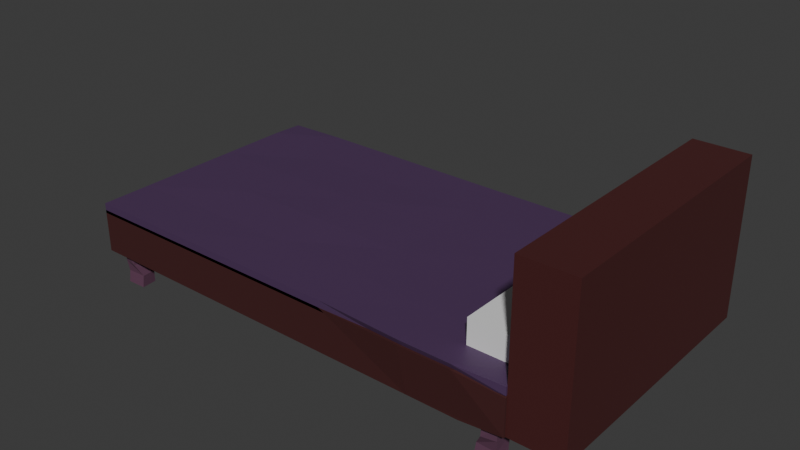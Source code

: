 # Source: Bed.blend  (saved by Blender 4.2.66; exported with 4.5.12 LTS)
import bpy
from mathutils import Matrix  # noqa: F401  (used for matrix-valued properties, if any)

bpy.ops.wm.read_factory_settings(use_empty=True)
scene = bpy.context.scene
scene.name = 'Scene'

# ---- collections
col_collection = bpy.data.collections.new('Collection'); scene.collection.children.link(col_collection)

# ---- materials (node trees are filled in below, after node groups)
mat_material_002 = bpy.data.materials.new('Material.002')
mat_material_003 = bpy.data.materials.new('Material.003')
mat_bedding = bpy.data.materials.new('bedding')
mat_material_004 = bpy.data.materials.new('Material.004')
mat_material_001 = bpy.data.materials.new('Material.001')

# ---- material node trees
mat_material_002.use_nodes = True; mat_material_002.node_tree.nodes.clear()
_N = mat_material_002.node_tree.nodes; _L = mat_material_002.node_tree.links
n0 = _N.new('ShaderNodeBsdfPrincipled'); n0.name = 'Principled BSDF'; n0.location = (10, 300)
n0.inputs[0].default_value = (0.07036, 0.016, 0.016, 1.0)
n0.inputs[1].default_value = 0.3636
n0.inputs[2].default_value = 0.8896
n1 = _N.new('ShaderNodeOutputMaterial'); n1.name = 'Material Output'; n1.location = (300, 300)
_L.new(n0.outputs[0], n1.inputs[0])
n1.is_active_output = True
mat_material_003.use_nodes = True; mat_material_003.node_tree.nodes.clear()
_N = mat_material_003.node_tree.nodes; _L = mat_material_003.node_tree.links
n0 = _N.new('ShaderNodeBsdfPrincipled'); n0.name = 'Principled BSDF'; n0.location = (10, 300)
n0.inputs[0].default_value = (0.1195, 0.04971, 0.09084, 1.0)
n1 = _N.new('ShaderNodeOutputMaterial'); n1.name = 'Material Output'; n1.location = (300, 300)
_L.new(n0.outputs[0], n1.inputs[0])
n1.is_active_output = True
mat_bedding.use_nodes = True; mat_bedding.node_tree.nodes.clear()
_N = mat_bedding.node_tree.nodes; _L = mat_bedding.node_tree.links
n0 = _N.new('ShaderNodeBsdfPrincipled'); n0.name = 'Principled BSDF'; n0.location = (10, 300)
n0.inputs[0].default_value = (0.07969, 0.03722, 0.1053, 1.0)
n1 = _N.new('ShaderNodeOutputMaterial'); n1.name = 'Material Output'; n1.location = (300, 300)
_L.new(n0.outputs[0], n1.inputs[0])
n1.is_active_output = True
mat_material_004.use_nodes = True; mat_material_004.node_tree.nodes.clear()
_N = mat_material_004.node_tree.nodes; _L = mat_material_004.node_tree.links
n0 = _N.new('ShaderNodeBsdfPrincipled'); n0.name = 'Principled BSDF'; n0.location = (10, 300)
n1 = _N.new('ShaderNodeOutputMaterial'); n1.name = 'Material Output'; n1.location = (300, 300)
_L.new(n0.outputs[0], n1.inputs[0])
n1.is_active_output = True
mat_material_001.use_nodes = True; mat_material_001.node_tree.nodes.clear()
_N = mat_material_001.node_tree.nodes; _L = mat_material_001.node_tree.links
n0 = _N.new('ShaderNodeBsdfPrincipled'); n0.name = 'Principled BSDF'; n0.location = (10, 300)
n0.inputs[0].default_value = (0.07036, 0.016, 0.016, 1.0)
n1 = _N.new('ShaderNodeOutputMaterial'); n1.name = 'Material Output'; n1.location = (300, 300)
_L.new(n0.outputs[0], n1.inputs[0])
n1.is_active_output = True

# ---- world
world_world = bpy.data.worlds.new('World'); scene.world = world_world
world_world.use_nodes = True; world_world.node_tree.nodes.clear()
_N = world_world.node_tree.nodes; _L = world_world.node_tree.links
n0 = _N.new('ShaderNodeOutputWorld'); n0.name = 'World Output'; n0.location = (300, 300)
n1 = _N.new('ShaderNodeBackground'); n1.name = 'Background'; n1.location = (10, 300)
n1.inputs[0].default_value = (0.05088, 0.05088, 0.05088, 1.0)
_L.new(n1.outputs[0], n0.inputs[0])
n0.is_active_output = True
world_world.color = (0.05088, 0.05088, 0.05088)
world_world.sun_shadow_jitter_overblur = 0.0

# ---- meshes
me_cube_002 = bpy.data.meshes.new('Cube.002')
me_cube_002.from_pydata([(-5.96e-08, 0.0, -1.0), (-5.96e-08, 0.0, 1.0), (-5.96e-08, 2.0, -1.0), (2.0, 2.0, -1.0), (2.029, 1.999, 1.108), (-5.96e-08, 1.2, -1.0), (-5.96e-08, 0.8, -1.0), (-5.96e-08, 0.4, -1.0), (-5.96e-08, 0.4, 1.0), (-5.96e-08, 0.8, 1.0), (-5.96e-08, 1.2, 1.0), (-5.96e-08, 1.6, 1.0), (2.0, 0.4, -1.0), (2.0, 0.8, -1.0), (2.0, 1.2, -1.0), (2.0, 1.6, -1.0), (2.029, 1.599, 1.108), (2.001, 1.188, 1.073), (2.001, 0.7878, 1.073), (1.978, 0.3668, 1.108), (1.6, 2.0, -1.0), (1.2, 2.0, -1.0), (0.8, 2.0, -1.0), (0.4, 2.0, -1.0), (0.4, 2.0, 1.0), (0.8, 2.0, 1.0), (1.2, 2.0, 1.0), (1.629, 1.999, 1.108), (0.4, 0.0, -1.0), (0.8, 0.0, -1.0), (1.2, 0.0, -1.0), (1.6, 0.0, -1.0), (1.578, -0.03322, 1.108), (1.2, 0.0, 1.0), (0.8, 0.0, 1.0), (0.4, 0.0, 1.0), (0.4, 1.6, 1.0), (0.8, 1.6, 1.0), (1.187, 1.604, 1.062), (1.616, 1.604, 1.17), (0.3779, 1.193, 1.202), (0.7779, 1.193, 1.202), (1.187, 1.204, 1.062), (1.588, 1.192, 1.135), (0.3779, 0.7927, 1.202), (0.7601, 0.7963, 1.302), (1.182, 0.8036, 1.1), (1.601, 0.7878, 1.073), (0.4, 0.4, 1.0), (0.7822, 0.4036, 1.1), (1.182, 0.4036, 1.1), (1.578, 0.3668, 1.108), (1.6, 1.6, -1.0), (1.2, 1.6, -1.0), (0.8, 1.6, -1.0), (0.4, 1.6, -1.0), (1.6, 1.2, -1.0), (1.2, 1.2, -1.0), (0.8, 1.2, -1.0), (0.4, 1.2, -1.0), (1.6, 0.8, -1.0), (1.2, 0.8, -1.0), (0.8, 0.8, -1.0), (0.4, 0.8, -1.0), (1.6, 0.4, -1.0), (1.2, 0.4, -1.0), (0.8, 0.4, -1.0), (0.4, 0.4, -1.0), (0.2566, 2.0, 1.0), (-5.96e-08, 2.0, 0.7434), (-5.96e-08, 1.743, 1.0), (-5.96e-08, 1.83, -1.0), (0.2301, 1.6, -1.0), (-5.96e-08, 1.37, -1.0), (-5.96e-08, 1.6, -0.7699), (2.0, 0.0, -0.8184), (1.818, 0.0, -1.0), (2.0, 0.1816, -1.0), (1.796, -0.03322, 1.108), (2.0, 0.0, 0.8184), (1.978, 0.1484, 1.108)], [], [(2, 69, 68, 24, 23), (20, 27, 4, 3), (19, 51, 32, 78, 80), (28, 35, 1, 0), (12, 19, 80, 79, 75, 77), (48, 8, 1, 35), (36, 11, 10, 40), (40, 10, 9, 44), (44, 9, 8, 48), (20, 3, 15, 52), (52, 15, 14, 56), (56, 14, 13, 60), (60, 13, 12, 64), (3, 4, 16, 15), (15, 16, 17, 14), (14, 17, 18, 13), (13, 18, 19, 12), (0, 1, 8, 7), (7, 8, 9, 6), (6, 9, 10, 5), (73, 72, 55, 59, 5), (6, 63, 67, 7), (63, 62, 66, 67), (62, 61, 65, 66), (61, 60, 64, 65), (5, 59, 63, 6), (59, 58, 62, 63), (58, 57, 61, 62), (57, 56, 60, 61), (71, 74, 11, 70, 69, 2), (55, 54, 58, 59), (54, 53, 57, 58), (53, 52, 56, 57), (5, 10, 11, 74, 73), (23, 22, 54, 55), (22, 21, 53, 54), (21, 20, 52, 53), (18, 47, 51, 19), (47, 46, 50, 51), (46, 45, 49, 50), (45, 44, 48, 49), (17, 43, 47, 18), (43, 42, 46, 47), (42, 41, 45, 46), (41, 40, 44, 45), (16, 39, 43, 17), (39, 38, 42, 43), (38, 37, 41, 42), (37, 36, 40, 41), (4, 27, 39, 16), (27, 26, 38, 39), (26, 25, 37, 38), (25, 24, 36, 37), (51, 50, 33, 32), (50, 49, 34, 33), (49, 48, 35, 34), (7, 67, 28, 0), (67, 66, 29, 28), (66, 65, 30, 29), (65, 64, 31, 30), (64, 12, 77, 76, 31), (31, 32, 33, 30), (30, 33, 34, 29), (29, 34, 35, 28), (23, 24, 25, 22), (22, 25, 26, 21), (21, 26, 27, 20), (68, 69, 70), (24, 68, 70, 11, 36), (71, 72, 73, 74), (2, 23, 55, 72, 71), (75, 76, 77), (78, 79, 80), (76, 75, 79, 78, 32, 31)])
_uv = me_cube_002.uv_layers.new(name='UVMap')
_uv.uv.foreach_set('vector', [0.375, 0.25, 0.5929, 0.25, 0.625, 0.2821, 0.625, 0.3, 0.375, 0.3, 0.375, 0.45, 0.625, 0.45, 0.625, 0.5, 0.375, 0.5, 0.625, 0.7, 0.675, 0.7, 0.675, 0.75, 0.6477, 0.75, 0.625, 0.7273, 0.375, 0.95, 0.625, 0.95, 0.625, 1.0, 0.375, 1.0, 0.375, 0.7, 0.625, 0.7, 0.625, 0.7273, 0.6023, 0.75, 0.3977, 0.75, 0.375, 0.7273, 0.825, 0.7, 0.875, 0.7, 0.875, 0.75, 0.825, 0.75, 0.825, 0.55, 0.875, 0.55, 0.875, 0.6, 0.825, 0.6, 0.825, 0.6, 0.875, 0.6, 0.875, 0.65, 0.825, 0.65, 0.825, 0.65, 0.875, 0.65, 0.875, 0.7, 0.825, 0.7, 0.325, 0.5, 0.375, 0.5, 0.375, 0.55, 0.325, 0.55, 0.325, 0.55, 0.375, 0.55, 0.375, 0.6, 0.325, 0.6, 0.325, 0.6, 0.375, 0.6, 0.375, 0.65, 0.325, 0.65, 0.325, 0.65, 0.375, 0.65, 0.375, 0.7, 0.325, 0.7, 0.375, 0.5, 0.625, 0.5, 0.625, 0.55, 0.375, 0.55, 0.375, 0.55, 0.625, 0.55, 0.625, 0.6, 0.375, 0.6, 0.375, 0.6, 0.625, 0.6, 0.625, 0.65, 0.375, 0.65, 0.375, 0.65, 0.625, 0.65, 0.625, 0.7, 0.375, 0.7, 0.375, 0.0, 0.625, 0.0, 0.625, 0.05, 0.375, 0.05, 0.375, 0.05, 0.625, 0.05, 0.625, 0.1, 0.375, 0.1, 0.375, 0.1, 0.625, 0.1, 0.625, 0.15, 0.375, 0.15, 0.125, 0.5788, 0.1538, 0.55, 0.175, 0.55, 0.175, 0.6, 0.125, 0.6, 0.125, 0.65, 0.175, 0.65, 0.175, 0.7, 0.125, 0.7, 0.175, 0.65, 0.225, 0.65, 0.225, 0.7, 0.175, 0.7, 0.225, 0.65, 0.275, 0.65, 0.275, 0.7, 0.225, 0.7, 0.275, 0.65, 0.325, 0.65, 0.325, 0.7, 0.275, 0.7, 0.125, 0.6, 0.175, 0.6, 0.175, 0.65, 0.125, 0.65, 0.175, 0.6, 0.225, 0.6, 0.225, 0.65, 0.175, 0.65, 0.225, 0.6, 0.275, 0.6, 0.275, 0.65, 0.225, 0.65, 0.275, 0.6, 0.325, 0.6, 0.325, 0.65, 0.275, 0.65, 0.375, 0.2288, 0.4038, 0.2, 0.625, 0.2, 0.625, 0.2179, 0.5929, 0.25, 0.375, 0.25, 0.175, 0.55, 0.225, 0.55, 0.225, 0.6, 0.175, 0.6, 0.225, 0.55, 0.275, 0.55, 0.275, 0.6, 0.225, 0.6, 0.275, 0.55, 0.325, 0.55, 0.325, 0.6, 0.275, 0.6, 0.375, 0.15, 0.625, 0.15, 0.625, 0.2, 0.4038, 0.2, 0.375, 0.1712, 0.175, 0.5, 0.225, 0.5, 0.225, 0.55, 0.175, 0.55, 0.225, 0.5, 0.275, 0.5, 0.275, 0.55, 0.225, 0.55, 0.275, 0.5, 0.325, 0.5, 0.325, 0.55, 0.275, 0.55, 0.625, 0.65, 0.675, 0.65, 0.675, 0.7, 0.625, 0.7, 0.675, 0.65, 0.725, 0.65, 0.725, 0.7, 0.675, 0.7, 0.725, 0.65, 0.775, 0.65, 0.775, 0.7, 0.725, 0.7, 0.775, 0.65, 0.825, 0.65, 0.825, 0.7, 0.775, 0.7, 0.625, 0.6, 0.675, 0.6, 0.675, 0.65, 0.625, 0.65, 0.675, 0.6, 0.725, 0.6, 0.725, 0.65, 0.675, 0.65, 0.725, 0.6, 0.775, 0.6, 0.775, 0.65, 0.725, 0.65, 0.775, 0.6, 0.825, 0.6, 0.825, 0.65, 0.775, 0.65, 0.625, 0.55, 0.675, 0.55, 0.675, 0.6, 0.625, 0.6, 0.675, 0.55, 0.725, 0.55, 0.725, 0.6, 0.675, 0.6, 0.725, 0.55, 0.775, 0.55, 0.775, 0.6, 0.725, 0.6, 0.775, 0.55, 0.825, 0.55, 0.825, 0.6, 0.775, 0.6, 0.625, 0.5, 0.675, 0.5, 0.675, 0.55, 0.625, 0.55, 0.675, 0.5, 0.725, 0.5, 0.725, 0.55, 0.675, 0.55, 0.725, 0.5, 0.775, 0.5, 0.775, 0.55, 0.725, 0.55, 0.775, 0.5, 0.825, 0.5, 0.825, 0.55, 0.775, 0.55, 0.675, 0.7, 0.725, 0.7, 0.725, 0.75, 0.675, 0.75, 0.725, 0.7, 0.775, 0.7, 0.775, 0.75, 0.725, 0.75, 0.775, 0.7, 0.825, 0.7, 0.825, 0.75, 0.775, 0.75, 0.125, 0.7, 0.175, 0.7, 0.175, 0.75, 0.125, 0.75, 0.175, 0.7, 0.225, 0.7, 0.225, 0.75, 0.175, 0.75, 0.225, 0.7, 0.275, 0.7, 0.275, 0.75, 0.225, 0.75, 0.275, 0.7, 0.325, 0.7, 0.325, 0.75, 0.275, 0.75, 0.325, 0.7, 0.375, 0.7, 0.375, 0.7273, 0.3523, 0.75, 0.325, 0.75, 0.375, 0.8, 0.625, 0.8, 0.625, 0.85, 0.375, 0.85, 0.375, 0.85, 0.625, 0.85, 0.625, 0.9, 0.375, 0.9, 0.375, 0.9, 0.625, 0.9, 0.625, 0.95, 0.375, 0.95, 0.375, 0.3, 0.625, 0.3, 0.625, 0.35, 0.375, 0.35, 0.375, 0.35, 0.625, 0.35, 0.625, 0.4, 0.375, 0.4, 0.375, 0.4, 0.625, 0.4, 0.625, 0.45, 0.375, 0.45, 0.8429, 0.5, 0.5929, 0.25, 0.625, 0.2179, 0.825, 0.5, 0.8429, 0.5, 0.875, 0.5321, 0.875, 0.55, 0.825, 0.55, 0.375, 0.2288, 0.1538, 0.55, 0.125, 0.5788, 0.4038, 0.2, 0.125, 0.5, 0.175, 0.5, 0.175, 0.55, 0.1538, 0.55, 0.125, 0.5212, 0.3977, 0.75, 0.375, 0.7727, 0.375, 0.7273, 0.6477, 0.75, 0.6023, 0.75, 0.625, 0.7273, 0.375, 0.7727, 0.3977, 0.75, 0.6023, 0.75, 0.625, 0.7727, 0.625, 0.8, 0.375, 0.8])
me_cube_002.materials.append(mat_material_002)
me_cube_002.update()
me_cube_004 = bpy.data.meshes.new('Cube.004')
me_cube_004.from_pydata([(-0.762, 0.9205, -0.98), (-0.9265, 1.038, 0.9961), (-0.9761, -0.8181, -1.004), (-1.015, -0.9957, 0.9929), (1.383, 0.8478, -0.98), (0.9252, 0.8353, 1.0), (1.169, -0.8907, -1.004), (0.9851, -0.9957, 0.9929), (-0.8161, 0.6934, -0.4839), (-0.9079, 0.8707, 0.009874), (-0.9702, 0.9491, 0.4814), (-1.059, -1.085, 0.4783), (-1.02, -0.9071, -0.01859), (-0.9761, -0.8181, -0.5039), (0.626, -0.8335, 0.5003), (0.6647, -0.6559, 0.003438), (1.169, -0.8907, -0.5039), (0.5661, 0.9975, 0.5074), (0.6106, 1.117, -0.0005188), (1.329, 0.6207, -0.4839), (-0.762, -25.26, -0.98), (-0.9265, -25.38, 0.9961), (-0.9761, -23.53, -1.004), (-1.015, -23.35, 0.9929), (1.383, -25.19, -0.98), (0.9252, -25.18, 1.0), (1.169, -23.45, -1.004), (0.9851, -23.35, 0.9929), (-0.8161, -25.04, -0.4839), (-0.9079, -25.21, 0.009874), (-0.9702, -25.29, 0.4814), (-1.059, -23.26, 0.4783), (-1.02, -23.44, -0.01859), (-0.9761, -23.53, -0.5039), (0.626, -23.51, 0.5003), (0.6647, -23.69, 0.003438), (1.169, -23.45, -0.5039), (0.5661, -25.34, 0.5074), (0.6106, -25.46, -0.0005189), (1.329, -24.96, -0.4839), (46.85, -25.26, -0.98), (47.01, -25.38, 0.9961), (47.06, -23.53, -1.004), (47.1, -23.35, 0.9929), (44.7, -25.19, -0.98), (45.16, -25.18, 1.0), (44.92, -23.45, -1.004), (45.1, -23.35, 0.9929), (46.9, -25.04, -0.4839), (46.99, -25.21, 0.009874), (47.06, -25.29, 0.4814), (47.14, -23.26, 0.4783), (47.11, -23.44, -0.01859), (47.06, -23.53, -0.5039), (45.46, -23.51, 0.5003), (45.42, -23.69, 0.003438), (44.92, -23.45, -0.5039), (45.52, -25.34, 0.5074), (45.48, -25.46, -0.0005188), (44.76, -24.96, -0.4839), (46.85, 0.9205, -0.98), (47.01, 1.038, 0.9961), (47.06, -0.8181, -1.004), (47.1, -0.9957, 0.9929), (44.7, 0.8478, -0.98), (45.16, 0.8353, 1.0), (44.92, -0.8907, -1.004), (45.1, -0.9957, 0.9929), (46.9, 0.6934, -0.4839), (46.99, 0.8707, 0.009874), (47.06, 0.9491, 0.4814), (47.14, -1.085, 0.4783), (47.11, -0.9071, -0.01859), (47.06, -0.8181, -0.5039), (45.46, -0.8335, 0.5003), (45.42, -0.6559, 0.003438), (44.92, -0.8907, -0.5039), (45.52, 0.9975, 0.5074), (45.48, 1.117, -0.0005188), (44.76, 0.6207, -0.4839)], [], [(10, 11, 3, 1), (11, 14, 7, 3), (14, 17, 5, 7), (17, 10, 1, 5), (2, 0, 4, 6), (7, 5, 1, 3), (4, 0, 8, 19), (19, 8, 9, 18), (18, 9, 10, 17), (6, 4, 19, 16), (16, 19, 18, 15), (15, 18, 17, 14), (2, 6, 16, 13), (13, 16, 15, 12), (12, 15, 14, 11), (0, 2, 13, 8), (8, 13, 12, 9), (9, 12, 11, 10), (30, 21, 23, 31), (31, 23, 27, 34), (34, 27, 25, 37), (37, 25, 21, 30), (22, 26, 24, 20), (27, 23, 21, 25), (24, 39, 28, 20), (39, 38, 29, 28), (38, 37, 30, 29), (26, 36, 39, 24), (36, 35, 38, 39), (35, 34, 37, 38), (22, 33, 36, 26), (33, 32, 35, 36), (32, 31, 34, 35), (20, 28, 33, 22), (28, 29, 32, 33), (29, 30, 31, 32), (50, 51, 43, 41), (51, 54, 47, 43), (54, 57, 45, 47), (57, 50, 41, 45), (42, 40, 44, 46), (47, 45, 41, 43), (44, 40, 48, 59), (59, 48, 49, 58), (58, 49, 50, 57), (46, 44, 59, 56), (56, 59, 58, 55), (55, 58, 57, 54), (42, 46, 56, 53), (53, 56, 55, 52), (52, 55, 54, 51), (40, 42, 53, 48), (48, 53, 52, 49), (49, 52, 51, 50), (70, 61, 63, 71), (71, 63, 67, 74), (74, 67, 65, 77), (77, 65, 61, 70), (62, 66, 64, 60), (67, 63, 61, 65), (64, 79, 68, 60), (79, 78, 69, 68), (78, 77, 70, 69), (66, 76, 79, 64), (76, 75, 78, 79), (75, 74, 77, 78), (62, 73, 76, 66), (73, 72, 75, 76), (72, 71, 74, 75), (60, 68, 73, 62), (68, 69, 72, 73), (69, 70, 71, 72)])
_uv = me_cube_004.uv_layers.new(name='UVMap')
_uv.uv.foreach_set('vector', [0.5625, 0.0, 0.5625, 0.25, 0.625, 0.25, 0.625, 0.0, 0.5625, 0.25, 0.5625, 0.5, 0.625, 0.5, 0.625, 0.25, 0.5625, 0.5, 0.5625, 0.75, 0.625, 0.75, 0.625, 0.5, 0.5625, 0.75, 0.5625, 1.0, 0.625, 1.0, 0.625, 0.75, 0.125, 0.5, 0.125, 0.75, 0.375, 0.75, 0.375, 0.5, 0.625, 0.5, 0.625, 0.75, 0.875, 0.75, 0.875, 0.5, 0.375, 0.75, 0.375, 1.0, 0.4375, 1.0, 0.4375, 0.75, 0.4375, 0.75, 0.4375, 1.0, 0.5, 1.0, 0.5, 0.75, 0.5, 0.75, 0.5, 1.0, 0.5625, 1.0, 0.5625, 0.75, 0.375, 0.5, 0.375, 0.75, 0.4375, 0.75, 0.4375, 0.5, 0.4375, 0.5, 0.4375, 0.75, 0.5, 0.75, 0.5, 0.5, 0.5, 0.5, 0.5, 0.75, 0.5625, 0.75, 0.5625, 0.5, 0.375, 0.25, 0.375, 0.5, 0.4375, 0.5, 0.4375, 0.25, 0.4375, 0.25, 0.4375, 0.5, 0.5, 0.5, 0.5, 0.25, 0.5, 0.25, 0.5, 0.5, 0.5625, 0.5, 0.5625, 0.25, 0.375, 0.0, 0.375, 0.25, 0.4375, 0.25, 0.4375, 0.0, 0.4375, 0.0, 0.4375, 0.25, 0.5, 0.25, 0.5, 0.0, 0.5, 0.0, 0.5, 0.25, 0.5625, 0.25, 0.5625, 0.0, 0.5625, 0.0, 0.625, 0.0, 0.625, 0.25, 0.5625, 0.25, 0.5625, 0.25, 0.625, 0.25, 0.625, 0.5, 0.5625, 0.5, 0.5625, 0.5, 0.625, 0.5, 0.625, 0.75, 0.5625, 0.75, 0.5625, 0.75, 0.625, 0.75, 0.625, 1.0, 0.5625, 1.0, 0.125, 0.5, 0.375, 0.5, 0.375, 0.75, 0.125, 0.75, 0.625, 0.5, 0.875, 0.5, 0.875, 0.75, 0.625, 0.75, 0.375, 0.75, 0.4375, 0.75, 0.4375, 1.0, 0.375, 1.0, 0.4375, 0.75, 0.5, 0.75, 0.5, 1.0, 0.4375, 1.0, 0.5, 0.75, 0.5625, 0.75, 0.5625, 1.0, 0.5, 1.0, 0.375, 0.5, 0.4375, 0.5, 0.4375, 0.75, 0.375, 0.75, 0.4375, 0.5, 0.5, 0.5, 0.5, 0.75, 0.4375, 0.75, 0.5, 0.5, 0.5625, 0.5, 0.5625, 0.75, 0.5, 0.75, 0.375, 0.25, 0.4375, 0.25, 0.4375, 0.5, 0.375, 0.5, 0.4375, 0.25, 0.5, 0.25, 0.5, 0.5, 0.4375, 0.5, 0.5, 0.25, 0.5625, 0.25, 0.5625, 0.5, 0.5, 0.5, 0.375, 0.0, 0.4375, 0.0, 0.4375, 0.25, 0.375, 0.25, 0.4375, 0.0, 0.5, 0.0, 0.5, 0.25, 0.4375, 0.25, 0.5, 0.0, 0.5625, 0.0, 0.5625, 0.25, 0.5, 0.25, 0.5625, 0.0, 0.5625, 0.25, 0.625, 0.25, 0.625, 0.0, 0.5625, 0.25, 0.5625, 0.5, 0.625, 0.5, 0.625, 0.25, 0.5625, 0.5, 0.5625, 0.75, 0.625, 0.75, 0.625, 0.5, 0.5625, 0.75, 0.5625, 1.0, 0.625, 1.0, 0.625, 0.75, 0.125, 0.5, 0.125, 0.75, 0.375, 0.75, 0.375, 0.5, 0.625, 0.5, 0.625, 0.75, 0.875, 0.75, 0.875, 0.5, 0.375, 0.75, 0.375, 1.0, 0.4375, 1.0, 0.4375, 0.75, 0.4375, 0.75, 0.4375, 1.0, 0.5, 1.0, 0.5, 0.75, 0.5, 0.75, 0.5, 1.0, 0.5625, 1.0, 0.5625, 0.75, 0.375, 0.5, 0.375, 0.75, 0.4375, 0.75, 0.4375, 0.5, 0.4375, 0.5, 0.4375, 0.75, 0.5, 0.75, 0.5, 0.5, 0.5, 0.5, 0.5, 0.75, 0.5625, 0.75, 0.5625, 0.5, 0.375, 0.25, 0.375, 0.5, 0.4375, 0.5, 0.4375, 0.25, 0.4375, 0.25, 0.4375, 0.5, 0.5, 0.5, 0.5, 0.25, 0.5, 0.25, 0.5, 0.5, 0.5625, 0.5, 0.5625, 0.25, 0.375, 0.0, 0.375, 0.25, 0.4375, 0.25, 0.4375, 0.0, 0.4375, 0.0, 0.4375, 0.25, 0.5, 0.25, 0.5, 0.0, 0.5, 0.0, 0.5, 0.25, 0.5625, 0.25, 0.5625, 0.0, 0.5625, 0.0, 0.625, 0.0, 0.625, 0.25, 0.5625, 0.25, 0.5625, 0.25, 0.625, 0.25, 0.625, 0.5, 0.5625, 0.5, 0.5625, 0.5, 0.625, 0.5, 0.625, 0.75, 0.5625, 0.75, 0.5625, 0.75, 0.625, 0.75, 0.625, 1.0, 0.5625, 1.0, 0.125, 0.5, 0.375, 0.5, 0.375, 0.75, 0.125, 0.75, 0.625, 0.5, 0.875, 0.5, 0.875, 0.75, 0.625, 0.75, 0.375, 0.75, 0.4375, 0.75, 0.4375, 1.0, 0.375, 1.0, 0.4375, 0.75, 0.5, 0.75, 0.5, 1.0, 0.4375, 1.0, 0.5, 0.75, 0.5625, 0.75, 0.5625, 1.0, 0.5, 1.0, 0.375, 0.5, 0.4375, 0.5, 0.4375, 0.75, 0.375, 0.75, 0.4375, 0.5, 0.5, 0.5, 0.5, 0.75, 0.4375, 0.75, 0.5, 0.5, 0.5625, 0.5, 0.5625, 0.75, 0.5, 0.75, 0.375, 0.25, 0.4375, 0.25, 0.4375, 0.5, 0.375, 0.5, 0.4375, 0.25, 0.5, 0.25, 0.5, 0.5, 0.4375, 0.5, 0.5, 0.25, 0.5625, 0.25, 0.5625, 0.5, 0.5, 0.5, 0.375, 0.0, 0.4375, 0.0, 0.4375, 0.25, 0.375, 0.25, 0.4375, 0.0, 0.5, 0.0, 0.5, 0.25, 0.4375, 0.25, 0.5, 0.0, 0.5625, 0.0, 0.5625, 0.25, 0.5, 0.25])
me_cube_004.materials.append(mat_material_003)
me_cube_004.update()
me_cube_008 = bpy.data.meshes.new('Cube.008')
me_cube_008.from_pydata([(-5.96e-08, 0.0, -1.0), (-5.96e-08, 0.0, 1.0), (-5.96e-08, 2.0, -1.0), (2.0, 2.0, -1.0), (2.029, 1.999, 1.108), (-5.96e-08, 1.2, -1.0), (-5.96e-08, 0.8, -1.0), (-5.96e-08, 0.4, -1.0), (-5.96e-08, 0.4, 1.0), (-5.96e-08, 0.8, 1.0), (-5.96e-08, 1.2, 1.0), (-5.96e-08, 1.6, 1.0), (2.0, 0.4, -1.0), (2.0, 0.8, -1.0), (2.0, 1.2, -1.0), (2.0, 1.6, -1.0), (2.029, 1.599, 1.108), (2.001, 1.188, 1.073), (2.001, 0.7878, 1.073), (1.978, 0.3668, 1.108), (1.6, 2.0, -1.0), (1.2, 2.0, -1.0), (0.8, 2.0, -1.0), (0.4, 2.0, -1.0), (0.4, 2.0, 1.0), (0.8, 2.0, 1.0), (1.2, 2.0, 1.0), (1.629, 1.999, 1.108), (0.4, 0.0, -1.0), (0.8, 0.0, -1.0), (1.2, 0.0, -1.0), (1.6, 0.0, -1.0), (1.578, -0.03322, 1.108), (1.2, 0.0, 1.0), (0.8, 0.0, 1.0), (0.4, 0.0, 1.0), (0.4, 1.6, 1.0), (0.8, 1.6, 1.0), (1.187, 1.604, 1.062), (1.616, 1.604, 1.17), (0.3779, 1.193, 1.202), (0.7779, 1.193, 1.202), (1.187, 1.204, 1.062), (1.588, 1.192, 1.135), (0.3779, 0.7927, 1.202), (0.7601, 0.7963, 1.302), (1.182, 0.8036, 1.1), (1.601, 0.7878, 1.073), (0.4, 0.4, 1.0), (0.7822, 0.4036, 1.1), (1.182, 0.4036, 1.1), (1.578, 0.3668, 1.108), (1.6, 1.6, -1.0), (1.2, 1.6, -1.0), (0.8, 1.6, -1.0), (0.4, 1.6, -1.0), (1.6, 1.2, -1.0), (1.2, 1.2, -1.0), (0.8, 1.2, -1.0), (0.4, 1.2, -1.0), (1.6, 0.8, -1.0), (1.2, 0.8, -1.0), (0.8, 0.8, -1.0), (0.4, 0.8, -1.0), (1.6, 0.4, -1.0), (1.2, 0.4, -1.0), (0.8, 0.4, -1.0), (0.4, 0.4, -1.0), (0.2566, 2.0, 1.0), (-5.96e-08, 2.0, 0.7434), (-5.96e-08, 1.743, 1.0), (-5.96e-08, 1.83, -1.0), (0.2301, 1.6, -1.0), (-5.96e-08, 1.37, -1.0), (-5.96e-08, 1.6, -0.7699), (2.0, 0.0, -0.8184), (1.818, 0.0, -1.0), (2.0, 0.1816, -1.0), (1.796, -0.03322, 1.108), (2.0, 0.0, 0.8184), (1.978, 0.1484, 1.108)], [], [(2, 69, 68, 24, 23), (20, 27, 4, 3), (19, 51, 32, 78, 80), (28, 35, 1, 0), (12, 19, 80, 79, 75, 77), (48, 8, 1, 35), (36, 11, 10, 40), (40, 10, 9, 44), (44, 9, 8, 48), (20, 3, 15, 52), (52, 15, 14, 56), (56, 14, 13, 60), (60, 13, 12, 64), (3, 4, 16, 15), (15, 16, 17, 14), (14, 17, 18, 13), (13, 18, 19, 12), (0, 1, 8, 7), (7, 8, 9, 6), (6, 9, 10, 5), (73, 72, 55, 59, 5), (6, 63, 67, 7), (63, 62, 66, 67), (62, 61, 65, 66), (61, 60, 64, 65), (5, 59, 63, 6), (59, 58, 62, 63), (58, 57, 61, 62), (57, 56, 60, 61), (71, 74, 11, 70, 69, 2), (55, 54, 58, 59), (54, 53, 57, 58), (53, 52, 56, 57), (5, 10, 11, 74, 73), (23, 22, 54, 55), (22, 21, 53, 54), (21, 20, 52, 53), (18, 47, 51, 19), (47, 46, 50, 51), (46, 45, 49, 50), (45, 44, 48, 49), (17, 43, 47, 18), (43, 42, 46, 47), (42, 41, 45, 46), (41, 40, 44, 45), (16, 39, 43, 17), (39, 38, 42, 43), (38, 37, 41, 42), (37, 36, 40, 41), (4, 27, 39, 16), (27, 26, 38, 39), (26, 25, 37, 38), (25, 24, 36, 37), (51, 50, 33, 32), (50, 49, 34, 33), (49, 48, 35, 34), (7, 67, 28, 0), (67, 66, 29, 28), (66, 65, 30, 29), (65, 64, 31, 30), (64, 12, 77, 76, 31), (31, 32, 33, 30), (30, 33, 34, 29), (29, 34, 35, 28), (23, 24, 25, 22), (22, 25, 26, 21), (21, 26, 27, 20), (68, 69, 70), (24, 68, 70, 11, 36), (71, 72, 73, 74), (2, 23, 55, 72, 71), (75, 76, 77), (78, 79, 80), (76, 75, 79, 78, 32, 31)])
_uv = me_cube_008.uv_layers.new(name='UVMap')
_uv.uv.foreach_set('vector', [0.375, 0.25, 0.5929, 0.25, 0.625, 0.2821, 0.625, 0.3, 0.375, 0.3, 0.375, 0.45, 0.625, 0.45, 0.625, 0.5, 0.375, 0.5, 0.625, 0.7, 0.675, 0.7, 0.675, 0.75, 0.6477, 0.75, 0.625, 0.7273, 0.375, 0.95, 0.625, 0.95, 0.625, 1.0, 0.375, 1.0, 0.375, 0.7, 0.625, 0.7, 0.625, 0.7273, 0.6023, 0.75, 0.3977, 0.75, 0.375, 0.7273, 0.825, 0.7, 0.875, 0.7, 0.875, 0.75, 0.825, 0.75, 0.825, 0.55, 0.875, 0.55, 0.875, 0.6, 0.825, 0.6, 0.825, 0.6, 0.875, 0.6, 0.875, 0.65, 0.825, 0.65, 0.825, 0.65, 0.875, 0.65, 0.875, 0.7, 0.825, 0.7, 0.325, 0.5, 0.375, 0.5, 0.375, 0.55, 0.325, 0.55, 0.325, 0.55, 0.375, 0.55, 0.375, 0.6, 0.325, 0.6, 0.325, 0.6, 0.375, 0.6, 0.375, 0.65, 0.325, 0.65, 0.325, 0.65, 0.375, 0.65, 0.375, 0.7, 0.325, 0.7, 0.375, 0.5, 0.625, 0.5, 0.625, 0.55, 0.375, 0.55, 0.375, 0.55, 0.625, 0.55, 0.625, 0.6, 0.375, 0.6, 0.375, 0.6, 0.625, 0.6, 0.625, 0.65, 0.375, 0.65, 0.375, 0.65, 0.625, 0.65, 0.625, 0.7, 0.375, 0.7, 0.375, 0.0, 0.625, 0.0, 0.625, 0.05, 0.375, 0.05, 0.375, 0.05, 0.625, 0.05, 0.625, 0.1, 0.375, 0.1, 0.375, 0.1, 0.625, 0.1, 0.625, 0.15, 0.375, 0.15, 0.125, 0.5788, 0.1538, 0.55, 0.175, 0.55, 0.175, 0.6, 0.125, 0.6, 0.125, 0.65, 0.175, 0.65, 0.175, 0.7, 0.125, 0.7, 0.175, 0.65, 0.225, 0.65, 0.225, 0.7, 0.175, 0.7, 0.225, 0.65, 0.275, 0.65, 0.275, 0.7, 0.225, 0.7, 0.275, 0.65, 0.325, 0.65, 0.325, 0.7, 0.275, 0.7, 0.125, 0.6, 0.175, 0.6, 0.175, 0.65, 0.125, 0.65, 0.175, 0.6, 0.225, 0.6, 0.225, 0.65, 0.175, 0.65, 0.225, 0.6, 0.275, 0.6, 0.275, 0.65, 0.225, 0.65, 0.275, 0.6, 0.325, 0.6, 0.325, 0.65, 0.275, 0.65, 0.375, 0.2288, 0.4038, 0.2, 0.625, 0.2, 0.625, 0.2179, 0.5929, 0.25, 0.375, 0.25, 0.175, 0.55, 0.225, 0.55, 0.225, 0.6, 0.175, 0.6, 0.225, 0.55, 0.275, 0.55, 0.275, 0.6, 0.225, 0.6, 0.275, 0.55, 0.325, 0.55, 0.325, 0.6, 0.275, 0.6, 0.375, 0.15, 0.625, 0.15, 0.625, 0.2, 0.4038, 0.2, 0.375, 0.1712, 0.175, 0.5, 0.225, 0.5, 0.225, 0.55, 0.175, 0.55, 0.225, 0.5, 0.275, 0.5, 0.275, 0.55, 0.225, 0.55, 0.275, 0.5, 0.325, 0.5, 0.325, 0.55, 0.275, 0.55, 0.625, 0.65, 0.675, 0.65, 0.675, 0.7, 0.625, 0.7, 0.675, 0.65, 0.725, 0.65, 0.725, 0.7, 0.675, 0.7, 0.725, 0.65, 0.775, 0.65, 0.775, 0.7, 0.725, 0.7, 0.775, 0.65, 0.825, 0.65, 0.825, 0.7, 0.775, 0.7, 0.625, 0.6, 0.675, 0.6, 0.675, 0.65, 0.625, 0.65, 0.675, 0.6, 0.725, 0.6, 0.725, 0.65, 0.675, 0.65, 0.725, 0.6, 0.775, 0.6, 0.775, 0.65, 0.725, 0.65, 0.775, 0.6, 0.825, 0.6, 0.825, 0.65, 0.775, 0.65, 0.625, 0.55, 0.675, 0.55, 0.675, 0.6, 0.625, 0.6, 0.675, 0.55, 0.725, 0.55, 0.725, 0.6, 0.675, 0.6, 0.725, 0.55, 0.775, 0.55, 0.775, 0.6, 0.725, 0.6, 0.775, 0.55, 0.825, 0.55, 0.825, 0.6, 0.775, 0.6, 0.625, 0.5, 0.675, 0.5, 0.675, 0.55, 0.625, 0.55, 0.675, 0.5, 0.725, 0.5, 0.725, 0.55, 0.675, 0.55, 0.725, 0.5, 0.775, 0.5, 0.775, 0.55, 0.725, 0.55, 0.775, 0.5, 0.825, 0.5, 0.825, 0.55, 0.775, 0.55, 0.675, 0.7, 0.725, 0.7, 0.725, 0.75, 0.675, 0.75, 0.725, 0.7, 0.775, 0.7, 0.775, 0.75, 0.725, 0.75, 0.775, 0.7, 0.825, 0.7, 0.825, 0.75, 0.775, 0.75, 0.125, 0.7, 0.175, 0.7, 0.175, 0.75, 0.125, 0.75, 0.175, 0.7, 0.225, 0.7, 0.225, 0.75, 0.175, 0.75, 0.225, 0.7, 0.275, 0.7, 0.275, 0.75, 0.225, 0.75, 0.275, 0.7, 0.325, 0.7, 0.325, 0.75, 0.275, 0.75, 0.325, 0.7, 0.375, 0.7, 0.375, 0.7273, 0.3523, 0.75, 0.325, 0.75, 0.375, 0.8, 0.625, 0.8, 0.625, 0.85, 0.375, 0.85, 0.375, 0.85, 0.625, 0.85, 0.625, 0.9, 0.375, 0.9, 0.375, 0.9, 0.625, 0.9, 0.625, 0.95, 0.375, 0.95, 0.375, 0.3, 0.625, 0.3, 0.625, 0.35, 0.375, 0.35, 0.375, 0.35, 0.625, 0.35, 0.625, 0.4, 0.375, 0.4, 0.375, 0.4, 0.625, 0.4, 0.625, 0.45, 0.375, 0.45, 0.8429, 0.5, 0.5929, 0.25, 0.625, 0.2179, 0.825, 0.5, 0.8429, 0.5, 0.875, 0.5321, 0.875, 0.55, 0.825, 0.55, 0.375, 0.2288, 0.1538, 0.55, 0.125, 0.5788, 0.4038, 0.2, 0.125, 0.5, 0.175, 0.5, 0.175, 0.55, 0.1538, 0.55, 0.125, 0.5212, 0.3977, 0.75, 0.375, 0.7727, 0.375, 0.7273, 0.6477, 0.75, 0.6023, 0.75, 0.625, 0.7273, 0.375, 0.7727, 0.3977, 0.75, 0.6023, 0.75, 0.625, 0.7727, 0.625, 0.8, 0.375, 0.8])
me_cube_008.materials.append(mat_bedding)
me_cube_008.update()
me_cube_010 = bpy.data.meshes.new('Cube.010')
me_cube_010.from_pydata([(0.0, -1.0, 0.0), (0.0, -1.0, 2.0), (0.0, 1.0, 0.0), (0.0, 1.0, 2.0), (2.0, -1.0, 0.0), (2.0, -1.0, 2.0), (2.0, 1.0, 0.0), (2.0, 1.0, 2.0)], [], [(0, 1, 3, 2), (2, 3, 7, 6), (6, 7, 5, 4), (4, 5, 1, 0), (2, 6, 4, 0), (7, 3, 1, 5)])
_uv = me_cube_010.uv_layers.new(name='UVMap')
_uv.uv.foreach_set('vector', [0.375, 0.0, 0.625, 0.0, 0.625, 0.25, 0.375, 0.25, 0.375, 0.25, 0.625, 0.25, 0.625, 0.5, 0.375, 0.5, 0.375, 0.5, 0.625, 0.5, 0.625, 0.75, 0.375, 0.75, 0.375, 0.75, 0.625, 0.75, 0.625, 1.0, 0.375, 1.0, 0.125, 0.5, 0.375, 0.5, 0.375, 0.75, 0.125, 0.75, 0.625, 0.5, 0.875, 0.5, 0.875, 0.75, 0.625, 0.75])
me_cube_010.materials.append(mat_material_004)
me_cube_010.update()
me_cube_011 = bpy.data.meshes.new('Cube.011')
me_cube_011.from_pydata([(0.0, -1.0, 0.0), (0.0, -1.0, 2.0), (0.0, 1.0, 0.0), (0.0, 1.0, 2.0), (2.0, -1.0, 0.0), (2.0, -1.0, 2.0), (2.0, 1.0, 0.0), (2.0, 1.0, 2.0)], [], [(0, 1, 3, 2), (2, 3, 7, 6), (6, 7, 5, 4), (4, 5, 1, 0), (2, 6, 4, 0), (7, 3, 1, 5)])
_uv = me_cube_011.uv_layers.new(name='UVMap')
_uv.uv.foreach_set('vector', [0.375, 0.0, 0.625, 0.0, 0.625, 0.25, 0.375, 0.25, 0.375, 0.25, 0.625, 0.25, 0.625, 0.5, 0.375, 0.5, 0.375, 0.5, 0.625, 0.5, 0.625, 0.75, 0.375, 0.75, 0.375, 0.75, 0.625, 0.75, 0.625, 1.0, 0.375, 1.0, 0.125, 0.5, 0.375, 0.5, 0.375, 0.75, 0.125, 0.75, 0.625, 0.5, 0.875, 0.5, 0.875, 0.75, 0.625, 0.75])
me_cube_011.materials.append(mat_material_001)
me_cube_011.update()

# ---- objects
ob_bottom_bed_frame = bpy.data.objects.new('Bottom Bed Frame', me_cube_002)
ob_legs = bpy.data.objects.new('Legs', me_cube_004)
ob_blanket = bpy.data.objects.new('Blanket', me_cube_008)
ob_pillow = bpy.data.objects.new('Pillow', me_cube_010)
ob_top_bed_frame = bpy.data.objects.new('Top Bed Frame', me_cube_011)

# ---- transforms, parenting, visibility, modifiers, constraints
ob_bottom_bed_frame.location = (-0.7249, -0.7542, 0.5143)
ob_bottom_bed_frame.scale = (2.265, 1.275, 0.2125)
ob_legs.location = (-0.5372, 1.602, 0.1946)
ob_legs.scale = (0.09, 0.09, 0.2289)
ob_blanket.location = (-0.7249, -0.7542, 0.7471)
ob_blanket.scale = (2.265, 1.275, 0.04901)
ob_pillow.location = (3.287, 0.4735, 0.7173)
ob_pillow.scale = (0.2565, 1.0, 0.1631)
ob_top_bed_frame.location = (3.803, 0.5285, 0.3407)
ob_top_bed_frame.scale = (0.2565, 1.266, 0.7493)

# ---- collection membership
col_collection.objects.link(ob_bottom_bed_frame)
col_collection.objects.link(ob_legs)
col_collection.objects.link(ob_blanket)
col_collection.objects.link(ob_pillow)
col_collection.objects.link(ob_top_bed_frame)

# ---- scene / render settings (as saved in the file)
scene.frame_start = 1; scene.frame_end = 250; scene.frame_set(1)
scene.render.engine = 'BLENDER_EEVEE_NEXT'
bpy.context.view_layer.update()

# ---- added for rendering (the .blend has no active camera and no usable light): camera, sun
cam_auto = bpy.data.cameras.new('AutoCamera')
cam_auto.lens = 50.0
cam_auto.sensor_width = 36.0
cam_auto.clip_end = 1000.0
ob_auto_camera = bpy.data.objects.new('AutoCamera', cam_auto)
scene.collection.objects.link(ob_auto_camera)
ob_auto_camera.location = (7.31951, -6.1291, 5.32117)
ob_auto_camera.rotation_euler = (1.09748, -7.21219e-08, 0.694738)
scene.camera = ob_auto_camera
light_auto_sun = bpy.data.lights.new('AutoSun', 'SUN')
light_auto_sun.energy = 3.0
light_auto_sun.angle = 0.0523599
ob_auto_sun = bpy.data.objects.new('AutoSun', light_auto_sun)
scene.collection.objects.link(ob_auto_sun)
ob_auto_sun.rotation_euler = (0.872665, 0.174533, 0.523599)
bpy.context.view_layer.update()
